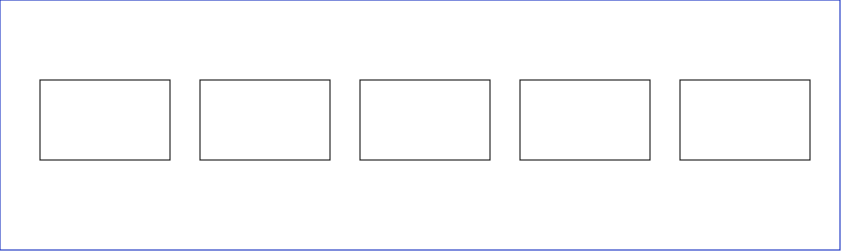

The diagram above was exported from draw.io. Its source (the exported page's mxGraphModel, read from the mxfile embedded in the PNG):
<mxGraphModel dx="989" dy="514" grid="1" gridSize="10" guides="1" tooltips="1" connect="1" arrows="1" fold="1" page="1" pageScale="1" pageWidth="850" pageHeight="1100" background="none" math="0" shadow="0">
  <root>
    <mxCell id="0" />
    <mxCell id="1" parent="0" />
    <mxCell id="Wayk_7Ae3spNIoU75Gva-10" value="" style="rounded=0;whiteSpace=wrap;html=1;align=center;movable=1;resizable=1;rotatable=1;deletable=1;editable=1;locked=0;connectable=1;fillColor=none;fontColor=#ffffff;strokeColor=#001DBC;" vertex="1" parent="1">
      <mxGeometry width="840" height="250" as="geometry" />
    </mxCell>
    <mxCell id="Wayk_7Ae3spNIoU75Gva-16" value="" style="group" vertex="1" connectable="0" parent="1">
      <mxGeometry x="40" y="80" width="770" height="80" as="geometry" />
    </mxCell>
    <mxCell id="Wayk_7Ae3spNIoU75Gva-1" value="" style="rounded=0;whiteSpace=wrap;html=1;" vertex="1" parent="Wayk_7Ae3spNIoU75Gva-16">
      <mxGeometry width="130" height="80" as="geometry" />
    </mxCell>
    <mxCell id="Wayk_7Ae3spNIoU75Gva-11" value="" style="rounded=0;whiteSpace=wrap;html=1;" vertex="1" parent="Wayk_7Ae3spNIoU75Gva-16">
      <mxGeometry x="160" width="130" height="80" as="geometry" />
    </mxCell>
    <mxCell id="Wayk_7Ae3spNIoU75Gva-12" value="" style="rounded=0;whiteSpace=wrap;html=1;" vertex="1" parent="Wayk_7Ae3spNIoU75Gva-16">
      <mxGeometry x="320" width="130" height="80" as="geometry" />
    </mxCell>
    <mxCell id="Wayk_7Ae3spNIoU75Gva-14" value="" style="rounded=0;whiteSpace=wrap;html=1;" vertex="1" parent="Wayk_7Ae3spNIoU75Gva-16">
      <mxGeometry x="640" width="130" height="80" as="geometry" />
    </mxCell>
    <mxCell id="Wayk_7Ae3spNIoU75Gva-13" value="" style="rounded=0;whiteSpace=wrap;html=1;" vertex="1" parent="Wayk_7Ae3spNIoU75Gva-16">
      <mxGeometry x="480" width="130" height="80" as="geometry" />
    </mxCell>
  </root>
</mxGraphModel>